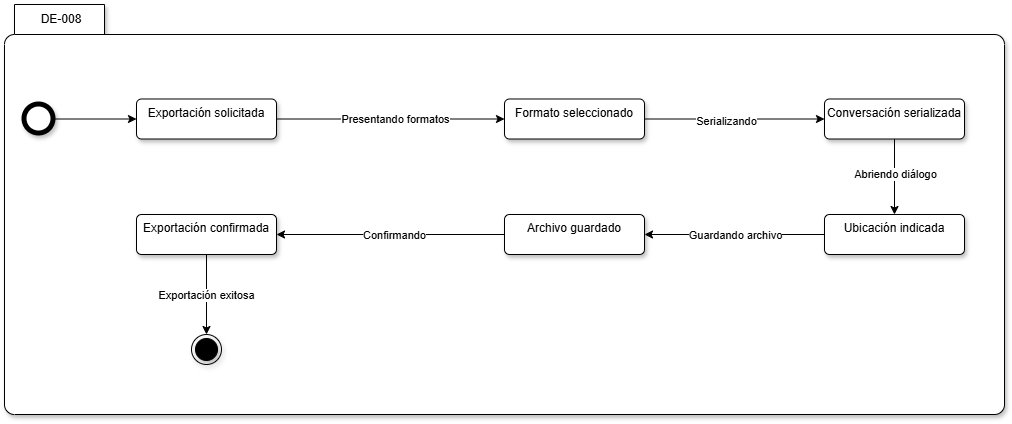

The diagram above was exported from draw.io. Its source (the exported page's mxGraphModel, read from the mxfile embedded in the PNG):
<mxGraphModel dx="1896" dy="1044" grid="1" gridSize="10" guides="1" tooltips="1" connect="1" arrows="1" fold="1" page="0" pageScale="1" pageWidth="827" pageHeight="1169" math="0" shadow="0">
  <root>
    <mxCell id="0" />
    <mxCell id="1" parent="0" />
    <mxCell id="xAjAJat37EdnlXMZW71--23" parent="1" style="shape=folder;align=center;verticalAlign=middle;fontStyle=0;tabWidth=100;tabHeight=30;tabPosition=left;html=1;boundedLbl=1;labelInHeader=1;rounded=1;absoluteArcSize=1;arcSize=10;whiteSpace=wrap;shadow=1;" value="DE-008" vertex="1">
      <mxGeometry height="410" width="1000" x="-260" y="-60" as="geometry" />
    </mxCell>
    <mxCell id="xAjAJat37EdnlXMZW71--9" edge="1" parent="1" source="xAjAJat37EdnlXMZW71--1" style="edgeStyle=orthogonalEdgeStyle;rounded=0;orthogonalLoop=1;jettySize=auto;html=1;exitX=1;exitY=0.5;exitDx=0;exitDy=0;entryX=0;entryY=0.5;entryDx=0;entryDy=0;" target="xAjAJat37EdnlXMZW71--8">
      <mxGeometry relative="1" as="geometry" />
    </mxCell>
    <mxCell id="xAjAJat37EdnlXMZW71--1" parent="1" style="shape=ellipse;html=1;dashed=0;whiteSpace=wrap;aspect=fixed;strokeWidth=5;perimeter=ellipsePerimeter;shadow=1;" value="" vertex="1">
      <mxGeometry height="29" width="29" x="-240" y="40" as="geometry" />
    </mxCell>
    <mxCell id="xAjAJat37EdnlXMZW71--2" parent="1" style="ellipse;html=1;shape=endState;fillColor=strokeColor;shadow=1;" value="" vertex="1">
      <mxGeometry height="30" width="30" x="-73" y="270" as="geometry" />
    </mxCell>
    <mxCell id="xAjAJat37EdnlXMZW71--15" edge="1" parent="1" source="xAjAJat37EdnlXMZW71--3" style="edgeStyle=orthogonalEdgeStyle;rounded=0;orthogonalLoop=1;jettySize=auto;html=1;exitX=0.5;exitY=1;exitDx=0;exitDy=0;entryX=0.5;entryY=0;entryDx=0;entryDy=0;" target="xAjAJat37EdnlXMZW71--2">
      <mxGeometry relative="1" as="geometry" />
    </mxCell>
    <mxCell id="xAjAJat37EdnlXMZW71--22" connectable="0" parent="xAjAJat37EdnlXMZW71--15" style="edgeLabel;html=1;align=center;verticalAlign=middle;resizable=0;points=[];" value="Exportación exitosa" vertex="1">
      <mxGeometry relative="1" x="-0.01" y="-1" as="geometry">
        <mxPoint as="offset" />
      </mxGeometry>
    </mxCell>
    <mxCell id="xAjAJat37EdnlXMZW71--3" parent="1" style="html=1;align=center;verticalAlign=top;rounded=1;absoluteArcSize=1;arcSize=10;dashed=0;whiteSpace=wrap;shadow=1;" value="Exportación confirmada" vertex="1">
      <mxGeometry height="40" width="140" x="-128" y="150" as="geometry" />
    </mxCell>
    <mxCell id="xAjAJat37EdnlXMZW71--14" edge="1" parent="1" source="xAjAJat37EdnlXMZW71--4" style="edgeStyle=orthogonalEdgeStyle;rounded=0;orthogonalLoop=1;jettySize=auto;html=1;exitX=0;exitY=0.5;exitDx=0;exitDy=0;entryX=1;entryY=0.5;entryDx=0;entryDy=0;" target="xAjAJat37EdnlXMZW71--3">
      <mxGeometry relative="1" as="geometry" />
    </mxCell>
    <mxCell id="xAjAJat37EdnlXMZW71--21" connectable="0" parent="xAjAJat37EdnlXMZW71--14" style="edgeLabel;html=1;align=center;verticalAlign=middle;resizable=0;points=[];" value="Confirmando" vertex="1">
      <mxGeometry relative="1" x="0.1491" as="geometry">
        <mxPoint x="21" as="offset" />
      </mxGeometry>
    </mxCell>
    <mxCell id="xAjAJat37EdnlXMZW71--4" parent="1" style="html=1;align=center;verticalAlign=top;rounded=1;absoluteArcSize=1;arcSize=10;dashed=0;whiteSpace=wrap;shadow=1;" value="Archivo guardado" vertex="1">
      <mxGeometry height="40" width="140" x="240" y="150" as="geometry" />
    </mxCell>
    <mxCell id="xAjAJat37EdnlXMZW71--13" edge="1" parent="1" source="xAjAJat37EdnlXMZW71--5" style="edgeStyle=orthogonalEdgeStyle;rounded=0;orthogonalLoop=1;jettySize=auto;html=1;exitX=0;exitY=0.5;exitDx=0;exitDy=0;entryX=1;entryY=0.5;entryDx=0;entryDy=0;" target="xAjAJat37EdnlXMZW71--4">
      <mxGeometry relative="1" as="geometry" />
    </mxCell>
    <mxCell id="xAjAJat37EdnlXMZW71--19" connectable="0" parent="xAjAJat37EdnlXMZW71--13" style="edgeLabel;html=1;align=center;verticalAlign=middle;resizable=0;points=[];" value="Guardando archivo" vertex="1">
      <mxGeometry relative="1" x="-0.0333" y="-1" as="geometry">
        <mxPoint x="-3" y="1" as="offset" />
      </mxGeometry>
    </mxCell>
    <mxCell id="xAjAJat37EdnlXMZW71--5" parent="1" style="html=1;align=center;verticalAlign=top;rounded=1;absoluteArcSize=1;arcSize=10;dashed=0;whiteSpace=wrap;shadow=1;" value="Ubicación indicada" vertex="1">
      <mxGeometry height="40" width="140" x="560" y="150" as="geometry" />
    </mxCell>
    <mxCell id="xAjAJat37EdnlXMZW71--12" edge="1" parent="1" source="xAjAJat37EdnlXMZW71--6" style="edgeStyle=orthogonalEdgeStyle;rounded=0;orthogonalLoop=1;jettySize=auto;html=1;exitX=0.5;exitY=1;exitDx=0;exitDy=0;entryX=0.5;entryY=0;entryDx=0;entryDy=0;" target="xAjAJat37EdnlXMZW71--5">
      <mxGeometry relative="1" as="geometry" />
    </mxCell>
    <mxCell id="xAjAJat37EdnlXMZW71--18" connectable="0" parent="xAjAJat37EdnlXMZW71--12" style="edgeLabel;html=1;align=center;verticalAlign=middle;resizable=0;points=[];" value="Abriendo diálogo" vertex="1">
      <mxGeometry relative="1" x="-0.0967" as="geometry">
        <mxPoint as="offset" />
      </mxGeometry>
    </mxCell>
    <mxCell id="xAjAJat37EdnlXMZW71--6" parent="1" style="html=1;align=center;verticalAlign=top;rounded=1;absoluteArcSize=1;arcSize=10;dashed=0;whiteSpace=wrap;shadow=1;" value="Conversación serializada" vertex="1">
      <mxGeometry height="40" width="140" x="560" y="34.5" as="geometry" />
    </mxCell>
    <mxCell id="xAjAJat37EdnlXMZW71--11" edge="1" parent="1" source="xAjAJat37EdnlXMZW71--7" style="edgeStyle=orthogonalEdgeStyle;rounded=0;orthogonalLoop=1;jettySize=auto;html=1;exitX=1;exitY=0.5;exitDx=0;exitDy=0;entryX=0;entryY=0.5;entryDx=0;entryDy=0;" target="xAjAJat37EdnlXMZW71--6">
      <mxGeometry relative="1" as="geometry" />
    </mxCell>
    <mxCell id="xAjAJat37EdnlXMZW71--17" connectable="0" parent="xAjAJat37EdnlXMZW71--11" style="edgeLabel;html=1;align=center;verticalAlign=middle;resizable=0;points=[];" value="Serializando" vertex="1">
      <mxGeometry relative="1" x="-0.0889" y="-2" as="geometry">
        <mxPoint as="offset" />
      </mxGeometry>
    </mxCell>
    <mxCell id="xAjAJat37EdnlXMZW71--7" parent="1" style="html=1;align=center;verticalAlign=top;rounded=1;absoluteArcSize=1;arcSize=10;dashed=0;whiteSpace=wrap;shadow=1;" value="Formato seleccionado" vertex="1">
      <mxGeometry height="40" width="140" x="240" y="34.5" as="geometry" />
    </mxCell>
    <mxCell id="xAjAJat37EdnlXMZW71--10" edge="1" parent="1" source="xAjAJat37EdnlXMZW71--8" style="edgeStyle=orthogonalEdgeStyle;rounded=0;orthogonalLoop=1;jettySize=auto;html=1;exitX=1;exitY=0.5;exitDx=0;exitDy=0;entryX=0;entryY=0.5;entryDx=0;entryDy=0;" target="xAjAJat37EdnlXMZW71--7">
      <mxGeometry relative="1" as="geometry" />
    </mxCell>
    <mxCell id="xAjAJat37EdnlXMZW71--16" connectable="0" parent="xAjAJat37EdnlXMZW71--10" style="edgeLabel;html=1;align=center;verticalAlign=middle;resizable=0;points=[];" value="Presentando formatos" vertex="1">
      <mxGeometry relative="1" x="-0.2719" y="-3" as="geometry">
        <mxPoint x="35" y="-3" as="offset" />
      </mxGeometry>
    </mxCell>
    <mxCell id="xAjAJat37EdnlXMZW71--8" parent="1" style="html=1;align=center;verticalAlign=top;rounded=1;absoluteArcSize=1;arcSize=10;dashed=0;whiteSpace=wrap;shadow=1;" value="Exportación solicitada" vertex="1">
      <mxGeometry height="40" width="140" x="-128" y="34.5" as="geometry" />
    </mxCell>
  </root>
</mxGraphModel>